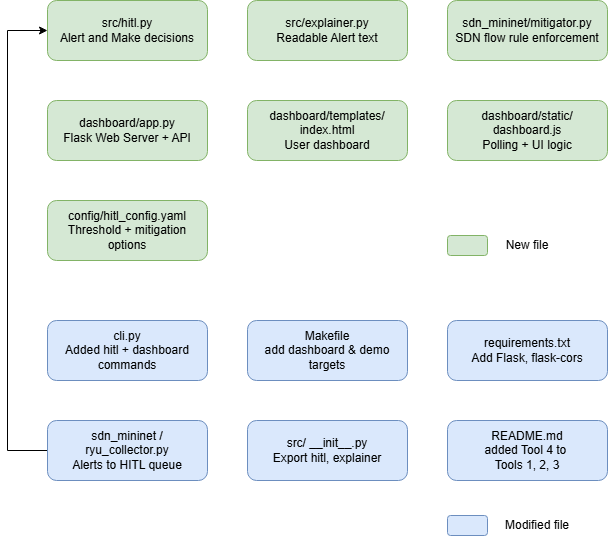

The diagram above was exported from draw.io. Its source (the exported page's mxGraphModel, read from the mxfile embedded in the PNG):
<mxGraphModel dx="1406" dy="746" grid="1" gridSize="10" guides="1" tooltips="1" connect="1" arrows="1" fold="1" page="1" pageScale="1" pageWidth="850" pageHeight="1100" math="0" shadow="0">
  <root>
    <mxCell id="0" />
    <mxCell id="1" parent="0" />
    <mxCell id="yLCL2OR81G1D85ep3e9E-1" parent="1" style="rounded=1;whiteSpace=wrap;html=1;fillColor=#d5e8d4;strokeColor=#82b366;" value="src/hitl.py&lt;div&gt;Alert and Make decisions&lt;/div&gt;" vertex="1">
      <mxGeometry height="60" width="160" x="120" y="140" as="geometry" />
    </mxCell>
    <mxCell id="yLCL2OR81G1D85ep3e9E-2" parent="1" style="rounded=1;whiteSpace=wrap;html=1;fillColor=#d5e8d4;strokeColor=#82b366;" value="src/explainer.py&lt;div&gt;Readable Alert text&lt;/div&gt;" vertex="1">
      <mxGeometry height="60" width="160" x="320" y="140" as="geometry" />
    </mxCell>
    <mxCell id="yLCL2OR81G1D85ep3e9E-3" parent="1" style="rounded=1;whiteSpace=wrap;html=1;fillColor=#d5e8d4;strokeColor=#82b366;" value="sdn_mininet/mitigator.py&lt;div&gt;SDN flow rule enforcement&lt;/div&gt;" vertex="1">
      <mxGeometry height="60" width="160" x="520" y="140" as="geometry" />
    </mxCell>
    <mxCell id="yLCL2OR81G1D85ep3e9E-4" parent="1" style="rounded=1;whiteSpace=wrap;html=1;fillColor=#d5e8d4;strokeColor=#82b366;" value="dashboard/app.py&lt;div&gt;Flask Web Server + API&lt;/div&gt;" vertex="1">
      <mxGeometry height="60" width="160" x="120" y="240" as="geometry" />
    </mxCell>
    <mxCell id="yLCL2OR81G1D85ep3e9E-5" parent="1" style="rounded=1;whiteSpace=wrap;html=1;fillColor=#d5e8d4;strokeColor=#82b366;" value="dashboard/templates/&lt;div&gt;index.html&lt;/div&gt;&lt;div&gt;User dashboard&lt;/div&gt;" vertex="1">
      <mxGeometry height="60" width="160" x="320" y="240" as="geometry" />
    </mxCell>
    <mxCell id="yLCL2OR81G1D85ep3e9E-6" parent="1" style="rounded=1;whiteSpace=wrap;html=1;fillColor=#d5e8d4;strokeColor=#82b366;" value="dashboard/static/&lt;div&gt;dashboard.js&lt;/div&gt;&lt;div&gt;Polling + UI logic&lt;/div&gt;" vertex="1">
      <mxGeometry height="60" width="160" x="520" y="240" as="geometry" />
    </mxCell>
    <mxCell id="yLCL2OR81G1D85ep3e9E-7" parent="1" style="rounded=1;whiteSpace=wrap;html=1;fillColor=#dae8fc;strokeColor=#6c8ebf;" value="cli.py&lt;div&gt;Added hitl + dashboard commands&lt;/div&gt;" vertex="1">
      <mxGeometry height="60" width="160" x="120" y="460" as="geometry" />
    </mxCell>
    <mxCell id="yLCL2OR81G1D85ep3e9E-8" parent="1" style="rounded=1;whiteSpace=wrap;html=1;fillColor=#d5e8d4;strokeColor=#82b366;" value="config/hitl_config.yaml&lt;div&gt;Threshold + mitigation options&lt;/div&gt;" vertex="1">
      <mxGeometry height="60" width="160" x="120" y="340" as="geometry" />
    </mxCell>
    <mxCell id="yLCL2OR81G1D85ep3e9E-9" parent="1" style="rounded=1;whiteSpace=wrap;html=1;fillColor=#dae8fc;strokeColor=#6c8ebf;" value="requirements.txt&lt;div&gt;Add Flask, flask-cors&lt;/div&gt;" vertex="1">
      <mxGeometry height="60" width="160" x="520" y="460" as="geometry" />
    </mxCell>
    <mxCell id="xZJj97UeO5V8r9I4fVvS-1" edge="1" parent="1" source="yLCL2OR81G1D85ep3e9E-10" style="edgeStyle=orthogonalEdgeStyle;rounded=0;orthogonalLoop=1;jettySize=auto;html=1;entryX=0;entryY=0.5;entryDx=0;entryDy=0;" target="yLCL2OR81G1D85ep3e9E-1">
      <mxGeometry relative="1" as="geometry">
        <Array as="points">
          <mxPoint x="80" y="590" />
          <mxPoint x="80" y="170" />
        </Array>
      </mxGeometry>
    </mxCell>
    <mxCell id="yLCL2OR81G1D85ep3e9E-10" parent="1" style="rounded=1;whiteSpace=wrap;html=1;fillColor=#dae8fc;strokeColor=#6c8ebf;" value="sdn_mininet / ryu_collector.py&lt;div&gt;Alerts to HITL queue&lt;/div&gt;" vertex="1">
      <mxGeometry height="60" width="160" x="120" y="560" as="geometry" />
    </mxCell>
    <mxCell id="yLCL2OR81G1D85ep3e9E-11" parent="1" style="rounded=1;whiteSpace=wrap;html=1;fillColor=#dae8fc;strokeColor=#6c8ebf;" value="src/ __init__.py&lt;div&gt;Export hitl, explainer&lt;/div&gt;" vertex="1">
      <mxGeometry height="60" width="160" x="320" y="560" as="geometry" />
    </mxCell>
    <mxCell id="yLCL2OR81G1D85ep3e9E-12" parent="1" style="rounded=1;whiteSpace=wrap;html=1;fillColor=#dae8fc;strokeColor=#6c8ebf;" value="README.md&lt;div&gt;added Tool 4 to&amp;nbsp;&lt;/div&gt;&lt;div&gt;Tools 1, 2, 3&lt;/div&gt;" vertex="1">
      <mxGeometry height="60" width="160" x="520" y="560" as="geometry" />
    </mxCell>
    <mxCell id="yLCL2OR81G1D85ep3e9E-16" parent="1" style="rounded=1;whiteSpace=wrap;html=1;fillColor=#dae8fc;strokeColor=#6c8ebf;" value="Makefile&lt;div&gt;add dashboard &amp;amp; demo targets&lt;/div&gt;" vertex="1">
      <mxGeometry height="60" width="160" x="320" y="460" as="geometry" />
    </mxCell>
    <mxCell id="xZJj97UeO5V8r9I4fVvS-14" connectable="0" parent="1" style="group" value="" vertex="1">
      <mxGeometry height="30" width="130" x="520" y="650" as="geometry" />
    </mxCell>
    <mxCell id="xZJj97UeO5V8r9I4fVvS-10" parent="xZJj97UeO5V8r9I4fVvS-14" style="rounded=1;whiteSpace=wrap;html=1;fillColor=#dae8fc;strokeColor=#6c8ebf;" value="" vertex="1">
      <mxGeometry height="20" width="40" y="5" as="geometry" />
    </mxCell>
    <mxCell id="xZJj97UeO5V8r9I4fVvS-11" parent="xZJj97UeO5V8r9I4fVvS-14" style="text;html=1;whiteSpace=wrap;strokeColor=none;fillColor=none;align=center;verticalAlign=middle;rounded=0;" value="Modified file" vertex="1">
      <mxGeometry height="30" width="80" x="50" as="geometry" />
    </mxCell>
    <mxCell id="xZJj97UeO5V8r9I4fVvS-15" connectable="0" parent="1" style="group" value="" vertex="1">
      <mxGeometry height="30" width="115" x="520" y="370" as="geometry" />
    </mxCell>
    <mxCell id="xZJj97UeO5V8r9I4fVvS-2" parent="xZJj97UeO5V8r9I4fVvS-15" style="rounded=1;whiteSpace=wrap;html=1;fillColor=#d5e8d4;strokeColor=#82b366;" value="" vertex="1">
      <mxGeometry height="20" width="40" y="5" as="geometry" />
    </mxCell>
    <mxCell id="xZJj97UeO5V8r9I4fVvS-12" parent="xZJj97UeO5V8r9I4fVvS-15" style="text;html=1;whiteSpace=wrap;strokeColor=none;fillColor=none;align=center;verticalAlign=middle;rounded=0;autosize=1;resizable=0;" value="New file" vertex="1">
      <mxGeometry height="30" width="70" x="45" as="geometry" />
    </mxCell>
  </root>
</mxGraphModel>